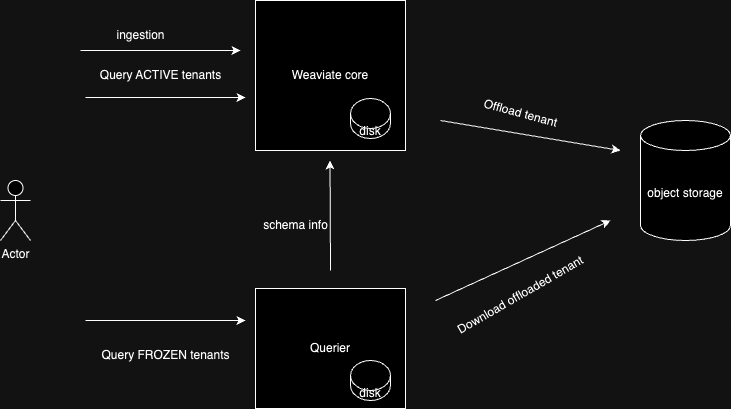

The diagram above was exported from draw.io. Its source (the exported page's mxGraphModel, read from the mxfile embedded in the PNG):
<mxGraphModel dx="2074" dy="1186" grid="1" gridSize="10" guides="1" tooltips="1" connect="1" arrows="1" fold="1" page="1" pageScale="1" pageWidth="850" pageHeight="1100" math="0" shadow="0">
  <root>
    <mxCell id="0" />
    <mxCell id="1" parent="0" />
    <mxCell id="sySMmAVeqiC5WRVPizg_-1" value="Weaviate core" style="rounded=0;whiteSpace=wrap;html=1;" vertex="1" parent="1">
      <mxGeometry x="275" y="190" width="150" height="150" as="geometry" />
    </mxCell>
    <mxCell id="sySMmAVeqiC5WRVPizg_-2" value="Querier" style="rounded=0;whiteSpace=wrap;html=1;" vertex="1" parent="1">
      <mxGeometry x="275" y="478" width="150" height="120" as="geometry" />
    </mxCell>
    <mxCell id="sySMmAVeqiC5WRVPizg_-3" value="disk" style="shape=cylinder3;whiteSpace=wrap;html=1;boundedLbl=1;backgroundOutline=1;size=15;" vertex="1" parent="1">
      <mxGeometry x="370" y="550" width="40" height="40" as="geometry" />
    </mxCell>
    <mxCell id="sySMmAVeqiC5WRVPizg_-4" value="disk" style="shape=cylinder3;whiteSpace=wrap;html=1;boundedLbl=1;backgroundOutline=1;size=15;" vertex="1" parent="1">
      <mxGeometry x="370" y="288" width="40" height="40" as="geometry" />
    </mxCell>
    <mxCell id="sySMmAVeqiC5WRVPizg_-5" value="object storage" style="shape=cylinder3;whiteSpace=wrap;html=1;boundedLbl=1;backgroundOutline=1;size=15;" vertex="1" parent="1">
      <mxGeometry x="660" y="310" width="90" height="120" as="geometry" />
    </mxCell>
    <mxCell id="sySMmAVeqiC5WRVPizg_-6" value="Actor" style="shape=umlActor;verticalLabelPosition=bottom;verticalAlign=top;html=1;outlineConnect=0;" vertex="1" parent="1">
      <mxGeometry x="20" y="370" width="30" height="60" as="geometry" />
    </mxCell>
    <mxCell id="sySMmAVeqiC5WRVPizg_-7" value="" style="endArrow=classic;html=1;rounded=0;" edge="1" parent="1">
      <mxGeometry width="50" height="50" relative="1" as="geometry">
        <mxPoint x="100" y="240" as="sourcePoint" />
        <mxPoint x="260" y="240" as="targetPoint" />
      </mxGeometry>
    </mxCell>
    <mxCell id="sySMmAVeqiC5WRVPizg_-8" value="ingestion" style="text;html=1;align=center;verticalAlign=middle;resizable=0;points=[];autosize=1;strokeColor=none;fillColor=none;" vertex="1" parent="1">
      <mxGeometry x="125" y="210" width="70" height="30" as="geometry" />
    </mxCell>
    <mxCell id="sySMmAVeqiC5WRVPizg_-10" value="" style="endArrow=classic;html=1;rounded=0;" edge="1" parent="1">
      <mxGeometry width="50" height="50" relative="1" as="geometry">
        <mxPoint x="105" y="287" as="sourcePoint" />
        <mxPoint x="265" y="287" as="targetPoint" />
      </mxGeometry>
    </mxCell>
    <mxCell id="sySMmAVeqiC5WRVPizg_-11" value="Query ACTIVE tenants" style="text;html=1;align=center;verticalAlign=middle;resizable=0;points=[];autosize=1;strokeColor=none;fillColor=none;" vertex="1" parent="1">
      <mxGeometry x="110" y="250" width="140" height="30" as="geometry" />
    </mxCell>
    <mxCell id="sySMmAVeqiC5WRVPizg_-12" value="" style="endArrow=classic;html=1;rounded=0;" edge="1" parent="1">
      <mxGeometry width="50" height="50" relative="1" as="geometry">
        <mxPoint x="105" y="510" as="sourcePoint" />
        <mxPoint x="265" y="510" as="targetPoint" />
      </mxGeometry>
    </mxCell>
    <mxCell id="sySMmAVeqiC5WRVPizg_-13" value="Query FROZEN tenants" style="text;html=1;align=center;verticalAlign=middle;resizable=0;points=[];autosize=1;strokeColor=none;fillColor=none;" vertex="1" parent="1">
      <mxGeometry x="110" y="530" width="150" height="30" as="geometry" />
    </mxCell>
    <mxCell id="sySMmAVeqiC5WRVPizg_-15" value="" style="endArrow=classic;html=1;rounded=0;" edge="1" parent="1">
      <mxGeometry width="50" height="50" relative="1" as="geometry">
        <mxPoint x="460" y="310" as="sourcePoint" />
        <mxPoint x="640" y="340" as="targetPoint" />
      </mxGeometry>
    </mxCell>
    <mxCell id="sySMmAVeqiC5WRVPizg_-16" value="Offload tenant" style="text;html=1;align=center;verticalAlign=middle;resizable=0;points=[];autosize=1;strokeColor=none;fillColor=none;rotation=15;" vertex="1" parent="1">
      <mxGeometry x="490" y="288" width="100" height="30" as="geometry" />
    </mxCell>
    <mxCell id="sySMmAVeqiC5WRVPizg_-17" value="" style="endArrow=classic;html=1;rounded=0;" edge="1" parent="1">
      <mxGeometry width="50" height="50" relative="1" as="geometry">
        <mxPoint x="455" y="490" as="sourcePoint" />
        <mxPoint x="630" y="410" as="targetPoint" />
      </mxGeometry>
    </mxCell>
    <mxCell id="sySMmAVeqiC5WRVPizg_-18" value="Download offloaded tenant" style="text;html=1;align=center;verticalAlign=middle;resizable=0;points=[];autosize=1;strokeColor=none;fillColor=none;rotation=-30;" vertex="1" parent="1">
      <mxGeometry x="455" y="470" width="170" height="30" as="geometry" />
    </mxCell>
    <mxCell id="sySMmAVeqiC5WRVPizg_-20" value="" style="endArrow=classic;html=1;rounded=0;" edge="1" parent="1">
      <mxGeometry width="50" height="50" relative="1" as="geometry">
        <mxPoint x="350" y="460" as="sourcePoint" />
        <mxPoint x="349.5" y="350" as="targetPoint" />
      </mxGeometry>
    </mxCell>
    <mxCell id="sySMmAVeqiC5WRVPizg_-21" value="schema info" style="text;html=1;align=center;verticalAlign=middle;resizable=0;points=[];autosize=1;strokeColor=none;fillColor=none;rotation=0;" vertex="1" parent="1">
      <mxGeometry x="270" y="400" width="90" height="30" as="geometry" />
    </mxCell>
  </root>
</mxGraphModel>